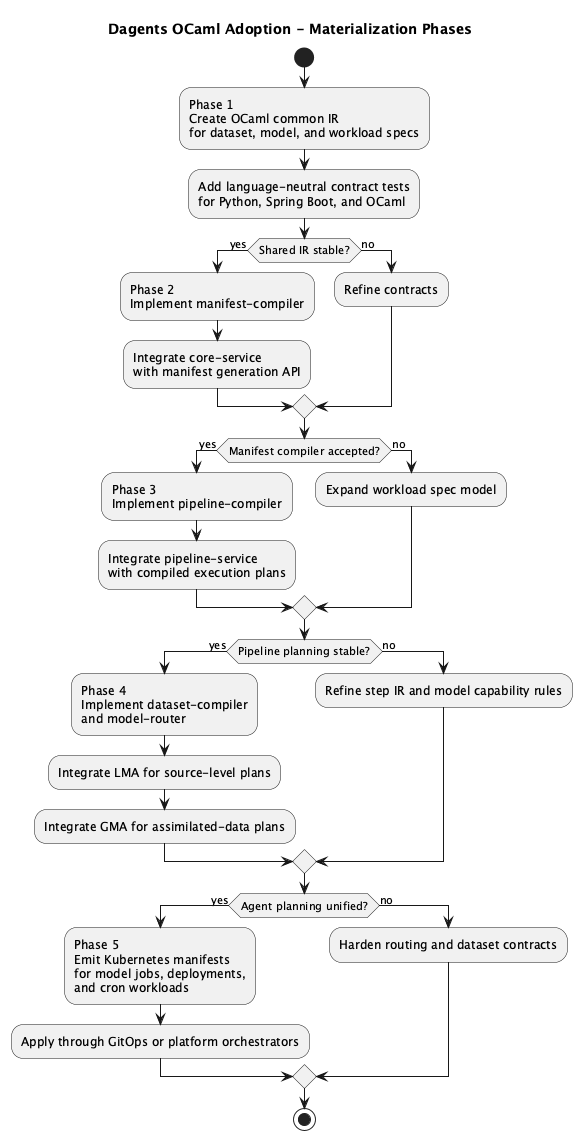

The diagram above was rendered by PlantUML. Its source (embedded in the PNG):
@startuml
title Dagents OCaml Adoption - Materialization Phases

skinparam backgroundColor white
skinparam shadowing false

start
:Phase 1\nCreate OCaml common IR\nfor dataset, model, and workload specs;
:Add language-neutral contract tests\nfor Python, Spring Boot, and OCaml;

if (Shared IR stable?) then (yes)
  :Phase 2\nImplement manifest-compiler;
  :Integrate core-service\nwith manifest generation API;
else (no)
  :Refine contracts;
endif

if (Manifest compiler accepted?) then (yes)
  :Phase 3\nImplement pipeline-compiler;
  :Integrate pipeline-service\nwith compiled execution plans;
else (no)
  :Expand workload spec model;
endif

if (Pipeline planning stable?) then (yes)
  :Phase 4\nImplement dataset-compiler\nand model-router;
  :Integrate LMA for source-level plans;
  :Integrate GMA for assimilated-data plans;
else (no)
  :Refine step IR and model capability rules;
endif

if (Agent planning unified?) then (yes)
  :Phase 5\nEmit Kubernetes manifests\nfor model jobs, deployments,\nand cron workloads;
  :Apply through GitOps or platform orchestrators;
else (no)
  :Harden routing and dataset contracts;
endif

stop
@enduml